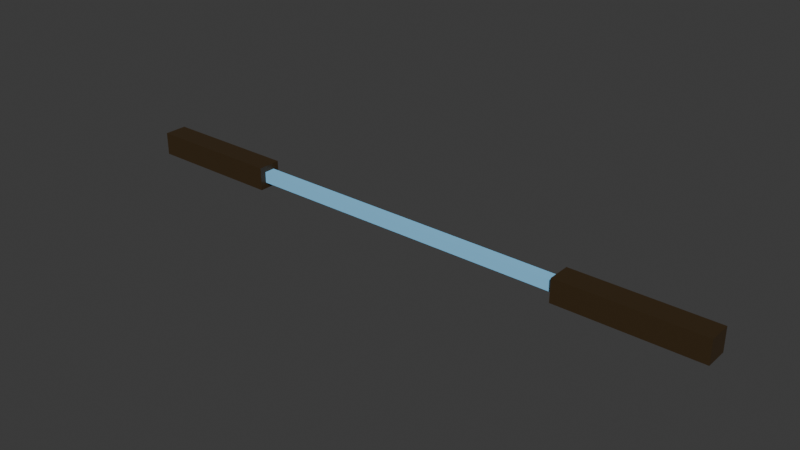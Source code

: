 # Source: Nunchaku2.blend  (saved by Blender 4.1.24; exported with 4.5.12 LTS)
import bpy
from mathutils import Matrix  # noqa: F401  (used for matrix-valued properties, if any)

bpy.ops.wm.read_factory_settings(use_empty=True)
scene = bpy.context.scene
scene.name = 'Scene'

# ---- collections
col_collection = bpy.data.collections.new('Collection'); scene.collection.children.link(col_collection)

# ---- materials (node trees are filled in below, after node groups)
mat_handle = bpy.data.materials.new('Handle')
mat_handle.use_transparent_shadow = False
mat_chain = bpy.data.materials.new('Chain')
mat_chain.alpha_threshold = 0.0
mat_chain.use_transparent_shadow = False
mat_chain.roughness = 0.5
mat_chain.line_color = (0.0, 0.0, 0.0, 1.0)

# ---- material node trees
mat_handle.use_nodes = True; mat_handle.node_tree.nodes.clear()
_N = mat_handle.node_tree.nodes; _L = mat_handle.node_tree.links
n0 = _N.new('ShaderNodeBsdfPrincipled'); n0.name = 'Principled BSDF'; n0.location = (10, 300)
n0.inputs[0].default_value = (0.04267, 0.02457, 0.007983, 1.0)
n1 = _N.new('ShaderNodeOutputMaterial'); n1.name = 'Material Output'; n1.location = (300, 300)
_L.new(n0.outputs[0], n1.inputs[0])
n1.is_active_output = True
mat_chain.use_nodes = True; mat_chain.node_tree.nodes.clear()
_N = mat_chain.node_tree.nodes; _L = mat_chain.node_tree.links
n0 = _N.new('ShaderNodeOutputMaterial'); n0.name = 'Material Output'; n0.location = (300, 300)
n1 = _N.new('ShaderNodeBsdfPrincipled'); n1.name = 'Principled BSDF'; n1.location = (10, 300)
n1.inputs[0].default_value = (0.2575, 0.6651, 1.0, 1.0)
n1.inputs[3].default_value = 1.45
_L.new(n1.outputs[0], n0.inputs[0])
n0.is_active_output = True

# ---- world
world_world = bpy.data.worlds.new('World'); scene.world = world_world
world_world.use_nodes = True; world_world.node_tree.nodes.clear()
_N = world_world.node_tree.nodes; _L = world_world.node_tree.links
n0 = _N.new('ShaderNodeOutputWorld'); n0.name = 'World Output'; n0.location = (300, 300)
n1 = _N.new('ShaderNodeBackground'); n1.name = 'Background'; n1.location = (10, 300)
n1.inputs[0].default_value = (0.05088, 0.05088, 0.05088, 1.0)
_L.new(n1.outputs[0], n0.inputs[0])
n0.is_active_output = True
world_world.color = (0.05088, 0.05088, 0.05088)
world_world.use_sun_shadow = False
world_world.sun_shadow_jitter_overblur = 0.0

# ---- meshes
me_cube_001 = bpy.data.meshes.new('Cube.001')
me_cube_001.from_pydata([(-1.0, -1.0, -1.0), (-1.0, -1.0, 1.0), (-1.0, 1.0, -1.0), (-1.0, 1.0, 1.0), (1.0, -1.0, -1.0), (1.0, -1.0, 1.0), (1.0, 1.0, -1.0), (1.0, 1.0, 1.0)], [], [(0, 1, 3, 2), (2, 3, 7, 6), (6, 7, 5, 4), (4, 5, 1, 0), (2, 6, 4, 0), (7, 3, 1, 5)])
_uv = me_cube_001.uv_layers.new(name='UVMap')
_uv.uv.foreach_set('vector', [0.375, 0.0, 0.625, 0.0, 0.625, 0.25, 0.375, 0.25, 0.375, 0.25, 0.625, 0.25, 0.625, 0.5, 0.375, 0.5, 0.375, 0.5, 0.625, 0.5, 0.625, 0.75, 0.375, 0.75, 0.375, 0.75, 0.625, 0.75, 0.625, 1.0, 0.375, 1.0, 0.125, 0.5, 0.375, 0.5, 0.375, 0.75, 0.125, 0.75, 0.625, 0.5, 0.875, 0.5, 0.875, 0.75, 0.625, 0.75])
me_cube_001.materials.append(mat_handle)
me_cube_001.update()
me_cube_002 = bpy.data.meshes.new('Cube.002')
me_cube_002.from_pydata([(-1.0, -1.0, -1.0), (-1.0, -1.0, 1.0), (-1.0, 1.0, -1.0), (-1.0, 1.0, 1.0), (1.0, -1.0, -1.0), (1.0, -1.0, 1.0), (1.0, 1.0, -1.0), (1.0, 1.0, 1.0)], [], [(0, 1, 3, 2), (2, 3, 7, 6), (6, 7, 5, 4), (4, 5, 1, 0), (2, 6, 4, 0), (7, 3, 1, 5)])
_uv = me_cube_002.uv_layers.new(name='UVMap')
_uv.uv.foreach_set('vector', [0.375, 0.0, 0.625, 0.0, 0.625, 0.25, 0.375, 0.25, 0.375, 0.25, 0.625, 0.25, 0.625, 0.5, 0.375, 0.5, 0.375, 0.5, 0.625, 0.5, 0.625, 0.75, 0.375, 0.75, 0.375, 0.75, 0.625, 0.75, 0.625, 1.0, 0.375, 1.0, 0.125, 0.5, 0.375, 0.5, 0.375, 0.75, 0.125, 0.75, 0.625, 0.5, 0.875, 0.5, 0.875, 0.75, 0.625, 0.75])
me_cube_002.materials.append(mat_handle)
me_cube_002.update()
me_cube_003 = bpy.data.meshes.new('Cube.003')
me_cube_003.from_pydata([(-1.0, -1.0, -1.0), (-1.0, -1.0, 1.0), (-1.0, 1.0, -1.0), (-1.0, 1.0, 1.0), (1.0, -1.0, -1.0), (1.0, -1.0, 1.0), (1.0, 1.0, -1.0), (1.0, 1.0, 1.0)], [], [(0, 1, 3, 2), (2, 3, 7, 6), (6, 7, 5, 4), (4, 5, 1, 0), (2, 6, 4, 0), (7, 3, 1, 5)])
_uv = me_cube_003.uv_layers.new(name='UVMap')
_uv.uv.foreach_set('vector', [0.375, 0.0, 0.625, 0.0, 0.625, 0.25, 0.375, 0.25, 0.375, 0.25, 0.625, 0.25, 0.625, 0.5, 0.375, 0.5, 0.375, 0.5, 0.625, 0.5, 0.625, 0.75, 0.375, 0.75, 0.375, 0.75, 0.625, 0.75, 0.625, 1.0, 0.375, 1.0, 0.125, 0.5, 0.375, 0.5, 0.375, 0.75, 0.125, 0.75, 0.625, 0.5, 0.875, 0.5, 0.875, 0.75, 0.625, 0.75])
me_cube_003.materials.append(mat_chain)
me_cube_003.update()

# ---- objects
ob_handle1 = bpy.data.objects.new('Handle1', me_cube_001)
ob_handle2 = bpy.data.objects.new('Handle2', me_cube_002)
ob_chain = bpy.data.objects.new('Chain', me_cube_003)

# ---- transforms, parenting, visibility, modifiers, constraints
ob_handle1.location = (0.0, 0.0, 0.0)
ob_handle1.scale = (0.1499, 0.025, 0.025)
ob_handle2.location = (1.013, 7.633e-05, 0.0)
ob_handle2.scale = (0.1499, 0.025, 0.025)
ob_chain.location = (0.5082, 7.633e-05, 0.0)
ob_chain.scale = (0.3713, 0.01184, 0.01184)

# ---- collection membership
col_collection.objects.link(ob_handle1)
col_collection.objects.link(ob_handle2)
col_collection.objects.link(ob_chain)

# ---- scene / render settings (as saved in the file)
scene.frame_start = 1; scene.frame_end = 250; scene.frame_set(1)
scene.render.engine = 'BLENDER_EEVEE_NEXT'
scene.cycles.sampling_pattern = 'TABULATED_SOBOL'
scene.eevee.ray_tracing_options.trace_max_roughness = 0.0
bpy.context.view_layer.update()

# ---- added for rendering (the .blend has no active camera and no usable light): camera, sun
cam_auto = bpy.data.cameras.new('AutoCamera')
cam_auto.lens = 50.0
cam_auto.sensor_width = 36.0
cam_auto.clip_end = 1000.0
ob_auto_camera = bpy.data.objects.new('AutoCamera', cam_auto)
scene.collection.objects.link(ob_auto_camera)
ob_auto_camera.location = (1.72248, -1.45934, 0.972917)
ob_auto_camera.rotation_euler = (1.09748, -7.21219e-08, 0.694738)
scene.camera = ob_auto_camera
light_auto_sun = bpy.data.lights.new('AutoSun', 'SUN')
light_auto_sun.energy = 3.0
light_auto_sun.angle = 0.0523599
ob_auto_sun = bpy.data.objects.new('AutoSun', light_auto_sun)
scene.collection.objects.link(ob_auto_sun)
ob_auto_sun.rotation_euler = (0.872665, 0.174533, 0.523599)
bpy.context.view_layer.update()
